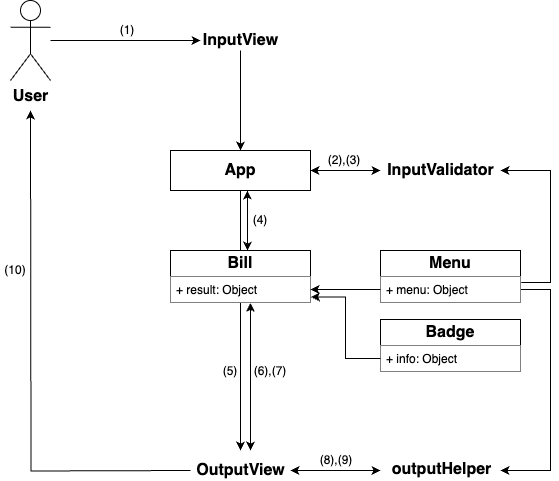

The diagram above was exported from draw.io. Its source (the exported page's mxGraphModel, read from the mxfile embedded in the PNG):
<mxGraphModel dx="662" dy="938" grid="1" gridSize="10" guides="1" tooltips="1" connect="1" arrows="1" fold="1" page="1" pageScale="1" pageWidth="827" pageHeight="1169" math="0" shadow="0">
  <root>
    <mxCell id="0" />
    <mxCell id="1" parent="0" />
    <mxCell id="YSUNA9r3XDaoK3Pnzirl-4" value="" style="endArrow=classic;html=1;rounded=0;exitX=0.5;exitY=1;exitDx=0;exitDy=0;" edge="1" parent="1" source="0L3qSalsq1OK5FkuyPgc-4">
      <mxGeometry width="50" height="50" relative="1" as="geometry">
        <mxPoint x="370" y="560" as="sourcePoint" />
        <mxPoint x="310" y="690" as="targetPoint" />
      </mxGeometry>
    </mxCell>
    <mxCell id="0L3qSalsq1OK5FkuyPgc-2" value="&lt;font style=&quot;font-size: 16px;&quot;&gt;&lt;b&gt;User&lt;/b&gt;&lt;/font&gt;" style="shape=umlActor;verticalLabelPosition=bottom;verticalAlign=top;html=1;outlineConnect=0;" parent="1" vertex="1">
      <mxGeometry x="80" y="240" width="40" height="80" as="geometry" />
    </mxCell>
    <mxCell id="0L3qSalsq1OK5FkuyPgc-4" value="&lt;font style=&quot;font-size: 16px;&quot;&gt;&lt;b&gt;App&lt;/b&gt;&lt;/font&gt;" style="rounded=0;whiteSpace=wrap;html=1;" parent="1" vertex="1">
      <mxGeometry x="240" y="390" width="140" height="40" as="geometry" />
    </mxCell>
    <mxCell id="0L3qSalsq1OK5FkuyPgc-12" value="&lt;font style=&quot;font-size: 16px;&quot;&gt;&lt;b&gt;Bill&lt;/b&gt;&lt;/font&gt;" style="swimlane;fontStyle=0;childLayout=stackLayout;horizontal=1;startSize=26;fillColor=default;horizontalStack=0;resizeParent=1;resizeParentMax=0;resizeLast=0;collapsible=1;marginBottom=0;whiteSpace=wrap;html=1;" parent="1" vertex="1">
      <mxGeometry x="240" y="490" width="140" height="52" as="geometry" />
    </mxCell>
    <mxCell id="0L3qSalsq1OK5FkuyPgc-13" value="+ result: Object" style="text;strokeColor=none;fillColor=default;align=left;verticalAlign=top;spacingLeft=4;spacingRight=4;overflow=hidden;rotatable=0;points=[[0,0.5],[1,0.5]];portConstraint=eastwest;whiteSpace=wrap;html=1;" parent="0L3qSalsq1OK5FkuyPgc-12" vertex="1">
      <mxGeometry y="26" width="140" height="26" as="geometry" />
    </mxCell>
    <mxCell id="0L3qSalsq1OK5FkuyPgc-79" style="edgeStyle=orthogonalEdgeStyle;rounded=0;orthogonalLoop=1;jettySize=auto;html=1;exitX=1;exitY=0.75;exitDx=0;exitDy=0;" parent="1" source="0L3qSalsq1OK5FkuyPgc-16" edge="1">
      <mxGeometry relative="1" as="geometry">
        <mxPoint x="570" y="710" as="targetPoint" />
        <Array as="points">
          <mxPoint x="620" y="529" />
          <mxPoint x="620" y="710" />
        </Array>
      </mxGeometry>
    </mxCell>
    <mxCell id="0L3qSalsq1OK5FkuyPgc-81" style="edgeStyle=orthogonalEdgeStyle;rounded=0;orthogonalLoop=1;jettySize=auto;html=1;exitX=1.005;exitY=0.226;exitDx=0;exitDy=0;exitPerimeter=0;" parent="1" source="0L3qSalsq1OK5FkuyPgc-17" edge="1">
      <mxGeometry relative="1" as="geometry">
        <mxPoint x="570" y="410" as="targetPoint" />
        <Array as="points">
          <mxPoint x="620" y="522" />
          <mxPoint x="620" y="410" />
        </Array>
      </mxGeometry>
    </mxCell>
    <mxCell id="0L3qSalsq1OK5FkuyPgc-16" value="&lt;font style=&quot;font-size: 16px;&quot;&gt;&lt;b&gt;Menu&lt;/b&gt;&lt;/font&gt;" style="swimlane;fontStyle=0;childLayout=stackLayout;horizontal=1;startSize=26;fillColor=default;horizontalStack=0;resizeParent=1;resizeParentMax=0;resizeLast=0;collapsible=1;marginBottom=0;whiteSpace=wrap;html=1;" parent="1" vertex="1">
      <mxGeometry x="450" y="490" width="140" height="52" as="geometry" />
    </mxCell>
    <mxCell id="0L3qSalsq1OK5FkuyPgc-17" value="+ menu: Object" style="text;strokeColor=none;fillColor=default;align=left;verticalAlign=top;spacingLeft=4;spacingRight=4;overflow=hidden;rotatable=0;points=[[0,0.5],[1,0.5]];portConstraint=eastwest;whiteSpace=wrap;html=1;" parent="0L3qSalsq1OK5FkuyPgc-16" vertex="1">
      <mxGeometry y="26" width="140" height="26" as="geometry" />
    </mxCell>
    <mxCell id="0L3qSalsq1OK5FkuyPgc-20" value="&lt;font style=&quot;font-size: 16px;&quot;&gt;&lt;b&gt;Badge&lt;/b&gt;&lt;/font&gt;" style="swimlane;fontStyle=0;childLayout=stackLayout;horizontal=1;startSize=26;fillColor=default;horizontalStack=0;resizeParent=1;resizeParentMax=0;resizeLast=0;collapsible=1;marginBottom=0;whiteSpace=wrap;html=1;" parent="1" vertex="1">
      <mxGeometry x="450" y="559" width="140" height="52" as="geometry" />
    </mxCell>
    <mxCell id="0L3qSalsq1OK5FkuyPgc-21" value="+ info: Object" style="text;strokeColor=none;fillColor=default;align=left;verticalAlign=top;spacingLeft=4;spacingRight=4;overflow=hidden;rotatable=0;points=[[0,0.5],[1,0.5]];portConstraint=eastwest;whiteSpace=wrap;html=1;" parent="0L3qSalsq1OK5FkuyPgc-20" vertex="1">
      <mxGeometry y="26" width="140" height="26" as="geometry" />
    </mxCell>
    <mxCell id="0L3qSalsq1OK5FkuyPgc-44" style="edgeStyle=orthogonalEdgeStyle;rounded=0;orthogonalLoop=1;jettySize=auto;html=1;" parent="1" edge="1">
      <mxGeometry relative="1" as="geometry">
        <mxPoint x="100" y="350" as="targetPoint" />
        <mxPoint x="260" y="710" as="sourcePoint" />
      </mxGeometry>
    </mxCell>
    <mxCell id="0L3qSalsq1OK5FkuyPgc-36" value="" style="endArrow=classic;html=1;rounded=0;" parent="1" source="0L3qSalsq1OK5FkuyPgc-2" edge="1">
      <mxGeometry width="50" height="50" relative="1" as="geometry">
        <mxPoint x="470" y="300" as="sourcePoint" />
        <mxPoint x="270" y="280" as="targetPoint" />
      </mxGeometry>
    </mxCell>
    <mxCell id="0L3qSalsq1OK5FkuyPgc-65" value="" style="endArrow=classic;html=1;rounded=0;entryX=0.5;entryY=0;entryDx=0;entryDy=0;" parent="1" target="0L3qSalsq1OK5FkuyPgc-4" edge="1">
      <mxGeometry relative="1" as="geometry">
        <mxPoint x="310" y="290" as="sourcePoint" />
        <mxPoint x="510" y="460" as="targetPoint" />
      </mxGeometry>
    </mxCell>
    <mxCell id="0L3qSalsq1OK5FkuyPgc-66" value="&lt;font style=&quot;font-size: 16px;&quot;&gt;&lt;b&gt;InputValidator&lt;/b&gt;&lt;/font&gt;" style="edgeLabel;resizable=0;html=1;align=center;verticalAlign=middle;" parent="0L3qSalsq1OK5FkuyPgc-65" connectable="0" vertex="1">
      <mxGeometry relative="1" as="geometry">
        <mxPoint x="200" y="70" as="offset" />
      </mxGeometry>
    </mxCell>
    <mxCell id="0L3qSalsq1OK5FkuyPgc-68" value="&lt;font style=&quot;font-size: 16px;&quot;&gt;&lt;b&gt;InputView&lt;/b&gt;&lt;/font&gt;" style="edgeLabel;resizable=0;html=1;align=center;verticalAlign=middle;" parent="1" connectable="0" vertex="1">
      <mxGeometry x="310" y="280" as="geometry" />
    </mxCell>
    <mxCell id="0L3qSalsq1OK5FkuyPgc-69" value="&lt;font style=&quot;font-size: 16px;&quot;&gt;&lt;b&gt;OutputView&lt;br&gt;&lt;/b&gt;&lt;/font&gt;" style="edgeLabel;resizable=0;html=1;align=center;verticalAlign=middle;" parent="1" connectable="0" vertex="1">
      <mxGeometry x="310" y="710" as="geometry" />
    </mxCell>
    <mxCell id="0L3qSalsq1OK5FkuyPgc-70" value="&lt;font style=&quot;font-size: 16px;&quot;&gt;&lt;b&gt;outputHelper&lt;/b&gt;&lt;/font&gt;" style="edgeLabel;resizable=0;html=1;align=center;verticalAlign=middle;" parent="1" connectable="0" vertex="1">
      <mxGeometry x="510" y="712" as="geometry">
        <mxPoint x="1" y="-3" as="offset" />
      </mxGeometry>
    </mxCell>
    <mxCell id="0L3qSalsq1OK5FkuyPgc-71" value="" style="endArrow=classic;startArrow=classic;html=1;rounded=0;" parent="1" edge="1">
      <mxGeometry width="50" height="50" relative="1" as="geometry">
        <mxPoint x="360" y="710" as="sourcePoint" />
        <mxPoint x="450" y="710" as="targetPoint" />
      </mxGeometry>
    </mxCell>
    <mxCell id="0L3qSalsq1OK5FkuyPgc-82" value="" style="endArrow=classic;startArrow=classic;html=1;rounded=0;exitX=1;exitY=0.5;exitDx=0;exitDy=0;" parent="1" source="0L3qSalsq1OK5FkuyPgc-4" edge="1">
      <mxGeometry width="50" height="50" relative="1" as="geometry">
        <mxPoint x="340" y="480" as="sourcePoint" />
        <mxPoint x="450" y="410" as="targetPoint" />
      </mxGeometry>
    </mxCell>
    <mxCell id="YSUNA9r3XDaoK3Pnzirl-1" style="edgeStyle=orthogonalEdgeStyle;rounded=0;orthogonalLoop=1;jettySize=auto;html=1;exitX=0;exitY=0.5;exitDx=0;exitDy=0;entryX=1;entryY=0.5;entryDx=0;entryDy=0;" edge="1" parent="1" source="0L3qSalsq1OK5FkuyPgc-17" target="0L3qSalsq1OK5FkuyPgc-13">
      <mxGeometry relative="1" as="geometry" />
    </mxCell>
    <mxCell id="YSUNA9r3XDaoK3Pnzirl-2" style="edgeStyle=orthogonalEdgeStyle;rounded=0;orthogonalLoop=1;jettySize=auto;html=1;exitX=0;exitY=0.75;exitDx=0;exitDy=0;entryX=1.003;entryY=0.785;entryDx=0;entryDy=0;entryPerimeter=0;" edge="1" parent="1" source="0L3qSalsq1OK5FkuyPgc-20" target="0L3qSalsq1OK5FkuyPgc-13">
      <mxGeometry relative="1" as="geometry" />
    </mxCell>
    <mxCell id="YSUNA9r3XDaoK3Pnzirl-3" value="" style="endArrow=classic;startArrow=classic;html=1;rounded=0;entryX=0.55;entryY=1.003;entryDx=0;entryDy=0;exitX=0.55;exitY=0.002;exitDx=0;exitDy=0;entryPerimeter=0;exitPerimeter=0;" edge="1" parent="1" source="0L3qSalsq1OK5FkuyPgc-12" target="0L3qSalsq1OK5FkuyPgc-4">
      <mxGeometry width="50" height="50" relative="1" as="geometry">
        <mxPoint x="340" y="520" as="sourcePoint" />
        <mxPoint x="390" y="470" as="targetPoint" />
      </mxGeometry>
    </mxCell>
    <mxCell id="YSUNA9r3XDaoK3Pnzirl-6" value="(1)" style="text;html=1;strokeColor=none;fillColor=none;align=center;verticalAlign=middle;whiteSpace=wrap;rounded=0;" vertex="1" parent="1">
      <mxGeometry x="187" y="260" width="20" height="20" as="geometry" />
    </mxCell>
    <mxCell id="YSUNA9r3XDaoK3Pnzirl-9" value="(2),(3)" style="text;html=1;strokeColor=none;fillColor=none;align=center;verticalAlign=middle;whiteSpace=wrap;rounded=0;" vertex="1" parent="1">
      <mxGeometry x="394" y="390" width="40" height="20" as="geometry" />
    </mxCell>
    <mxCell id="YSUNA9r3XDaoK3Pnzirl-10" value="(4)" style="text;html=1;strokeColor=none;fillColor=none;align=center;verticalAlign=middle;whiteSpace=wrap;rounded=0;" vertex="1" parent="1">
      <mxGeometry x="320" y="450" width="20" height="20" as="geometry" />
    </mxCell>
    <mxCell id="YSUNA9r3XDaoK3Pnzirl-11" value="(5)" style="text;html=1;strokeColor=none;fillColor=none;align=center;verticalAlign=middle;whiteSpace=wrap;rounded=0;" vertex="1" parent="1">
      <mxGeometry x="290" y="601" width="20" height="20" as="geometry" />
    </mxCell>
    <mxCell id="YSUNA9r3XDaoK3Pnzirl-15" value="(8),(9)" style="text;html=1;strokeColor=none;fillColor=none;align=center;verticalAlign=middle;whiteSpace=wrap;rounded=0;" vertex="1" parent="1">
      <mxGeometry x="386" y="690" width="40" height="20" as="geometry" />
    </mxCell>
    <mxCell id="YSUNA9r3XDaoK3Pnzirl-16" value="(10)" style="text;html=1;strokeColor=none;fillColor=none;align=center;verticalAlign=middle;whiteSpace=wrap;rounded=0;" vertex="1" parent="1">
      <mxGeometry x="70" y="500" width="30" height="20" as="geometry" />
    </mxCell>
    <mxCell id="YSUNA9r3XDaoK3Pnzirl-17" value="" style="endArrow=classic;startArrow=classic;html=1;rounded=0;entryX=0.572;entryY=1.013;entryDx=0;entryDy=0;entryPerimeter=0;" edge="1" parent="1" target="0L3qSalsq1OK5FkuyPgc-13">
      <mxGeometry width="50" height="50" relative="1" as="geometry">
        <mxPoint x="320" y="690" as="sourcePoint" />
        <mxPoint x="270" y="480" as="targetPoint" />
      </mxGeometry>
    </mxCell>
    <mxCell id="YSUNA9r3XDaoK3Pnzirl-18" value="(6),(7)" style="text;html=1;strokeColor=none;fillColor=none;align=center;verticalAlign=middle;whiteSpace=wrap;rounded=0;" vertex="1" parent="1">
      <mxGeometry x="320" y="601" width="40" height="20" as="geometry" />
    </mxCell>
  </root>
</mxGraphModel>